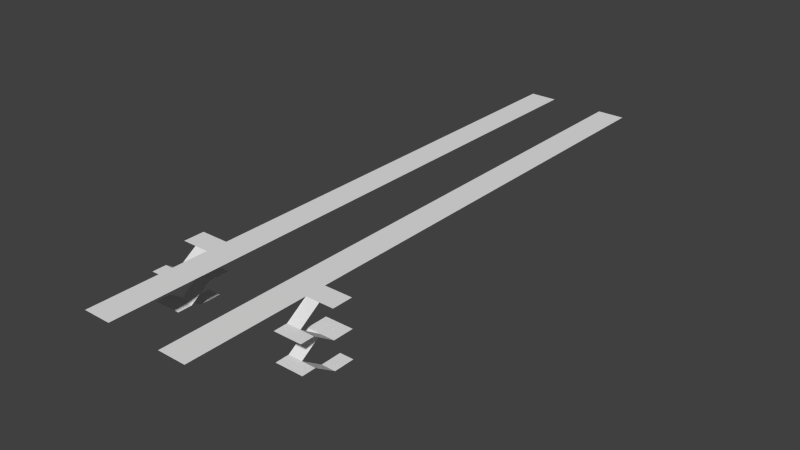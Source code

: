 # Source: wst.blend  (saved by Blender 2.62.0; exported with 4.5.12 LTS)
import bpy
from mathutils import Matrix  # noqa: F401  (used for matrix-valued properties, if any)

bpy.ops.wm.read_factory_settings(use_empty=True)
scene = bpy.context.scene
scene.name = 'Scene'

# ---- collections
col_collection_1 = bpy.data.collections.new('Collection 1'); scene.collection.children.link(col_collection_1)

# ---- world
world_world = bpy.data.worlds.new('World'); scene.world = world_world
world_world.color = (0.05088, 0.05088, 0.05088)
world_world.use_sun_shadow = False
world_world.sun_shadow_jitter_overblur = 0.0
world_world.cycles.sampling_method = 'MANUAL'
world_world.cycles.sample_map_resolution = 256

# ---- meshes
me_plane_004 = bpy.data.meshes.new('Plane.004')
me_plane_004.from_pydata([(-1.0, 1.0, 0.0), (-1.0, -2.0, -2.0), (1.0, -2.0, -2.0), (1.0, 1.0, 0.0), (1.0, -4.0, -2.0), (-1.0, -4.0, -2.0), (3.0, -4.0, -2.0), (3.0, -2.0, -2.0), (3.0, 1.0, -4.0), (1.0, 1.0, -4.0), (1.0, 4.0, -4.0), (3.0, 4.0, -4.0), (-1.0, 4.0, -4.0), (-1.0, 1.0, -4.0), (-1.0, -2.0, -6.0), (1.0, -2.0, -6.0), (1.0, -4.0, -6.0), (-1.0, -4.0, -6.0), (3.0, -4.0, -6.0), (3.0, -2.0, -6.0), (3.0, 1.0, -8.0), (1.0, 1.0, -8.0), (1.0, 4.0, -8.0), (3.0, 4.0, -8.0), (1.0, 1.0, 0.0), (-1.0, 1.0, 0.0), (-1.0, 4.0, 0.0), (1.0, 4.0, 0.0), (3.0, 4.0, 0.0), (3.0, 1.0, 0.0)], [], [(0, 3, 2, 1), (1, 2, 4, 5), (4, 2, 7, 6), (7, 2, 9, 8), (8, 9, 10, 11), (10, 9, 13, 12), (13, 9, 15, 14), (14, 15, 16, 17), (16, 15, 19, 18), (19, 15, 21, 20), (20, 21, 22, 23), (3, 0, 25, 24), (24, 25, 26, 27), (24, 27, 28, 29)])
me_plane_004.use_remesh_preserve_volume = False
me_plane_004.use_remesh_preserve_attributes = False
me_plane_004.use_mirror_vertex_groups = False
me_plane_004.update()
me_plane_006 = bpy.data.meshes.new('Plane.006')
me_plane_006.from_pydata([(0.0, 85.0, 0.0), (0.0, 0.0, 0.0), (4.0, 0.0, 0.0), (4.0, 85.0, 0.0)], [], [(0, 3, 2, 1)])
me_plane_006.use_remesh_preserve_volume = False
me_plane_006.use_remesh_preserve_attributes = False
me_plane_006.use_mirror_vertex_groups = False
me_plane_006.update()
me_plane_003 = bpy.data.meshes.new('Plane.003')
me_plane_003.from_pydata([(1.0, 1.0, 0.0), (1.0, -2.0, -2.0), (-1.0, -2.0, -2.0), (-1.0, 1.0, 0.0), (-1.0, -4.0, -2.0), (1.0, -4.0, -2.0), (-3.0, -4.0, -2.0), (-3.0, -2.0, -2.0), (-3.0, 1.0, -4.0), (-1.0, 1.0, -4.0), (-1.0, 4.0, -4.0), (-3.0, 4.0, -4.0), (1.0, 4.0, -4.0), (1.0, 1.0, -4.0), (1.0, -2.0, -6.0), (-1.0, -2.0, -6.0), (-1.0, -4.0, -6.0), (1.0, -4.0, -6.0), (-3.0, -4.0, -6.0), (-3.0, -2.0, -6.0), (-3.0, 1.0, -8.0), (-1.0, 1.0, -8.0), (-1.0, 4.0, -8.0), (-3.0, 4.0, -8.0), (-1.0, 1.0, 0.0), (1.0, 1.0, 0.0), (1.0, 4.0, 0.0), (-1.0, 4.0, 0.0), (-3.0, 4.0, 0.0), (-3.0, 1.0, 0.0)], [], [(0, 3, 2, 1), (1, 2, 4, 5), (4, 2, 7, 6), (7, 2, 9, 8), (8, 9, 10, 11), (10, 9, 13, 12), (13, 9, 15, 14), (14, 15, 16, 17), (16, 15, 19, 18), (19, 15, 21, 20), (20, 21, 22, 23), (3, 0, 25, 24), (24, 25, 26, 27), (24, 27, 28, 29)])
me_plane_003.use_remesh_preserve_volume = False
me_plane_003.use_remesh_preserve_attributes = False
me_plane_003.use_mirror_vertex_groups = False
me_plane_003.update()
me_plane = bpy.data.meshes.new('Plane')
me_plane.from_pydata([(0.0, 85.0, 0.0), (-5.96e-08, 0.0, 0.0), (-4.0, 0.0, 0.0), (-4.0, 85.0, 0.0)], [], [(0, 3, 2, 1)])
me_plane.use_remesh_preserve_volume = False
me_plane.use_remesh_preserve_attributes = False
me_plane.use_mirror_vertex_groups = False
me_plane.update()

# ---- objects
ob_stairs_1_main = bpy.data.objects.new('stairs.1-main', me_plane_004)
ob_platform_1 = bpy.data.objects.new('platform.1', me_plane_006)
ob_stairs_2_main = bpy.data.objects.new('stairs.2-main', me_plane_003)
ob_platform_2 = bpy.data.objects.new('platform.2', me_plane)

# ---- transforms, parenting, visibility, modifiers, constraints
ob_stairs_1_main.location = (9.0, -31.0, 8.0)
ob_stairs_1_main.lineart.crease_threshold = 0.0
ob_platform_1.location = (4.0, -47.0, 8.0)
ob_platform_1.lineart.crease_threshold = 0.0
ob_stairs_2_main.location = (-9.0, -31.0, 8.0)
ob_stairs_2_main.lineart.crease_threshold = 0.0
ob_platform_2.location = (-4.0, -47.0, 8.0)
ob_platform_2.lineart.crease_threshold = 0.0

# ---- collection membership
col_collection_1.objects.link(ob_stairs_1_main)
col_collection_1.objects.link(ob_platform_1)
col_collection_1.objects.link(ob_stairs_2_main)
col_collection_1.objects.link(ob_platform_2)

# ---- scene / render settings (as saved in the file)
scene.frame_start = 1; scene.frame_end = 250; scene.frame_set(1)
scene.render.engine = 'BLENDER_EEVEE_NEXT'
scene.render.image_settings.color_mode = 'RGB'
scene.render.image_settings.compression = 90
scene.render.resolution_percentage = 50
scene.render.dither_intensity = 0.0
scene.render.bake_margin = 2
scene.render.bake_bias = 0.0
scene.cycles.use_denoising = False
scene.cycles.samples = 10
scene.cycles.sampling_pattern = 'TABULATED_SOBOL'
scene.cycles.light_sampling_threshold = 0.0
scene.cycles.use_adaptive_sampling = False
scene.cycles.use_light_tree = False
scene.cycles.blur_glossy = 0.0
scene.cycles.volume_bounces = 1
scene.cycles.pixel_filter_type = 'GAUSSIAN'
scene.cycles.sample_clamp_indirect = 0.0
scene.view_settings.view_transform = 'Standard'
bpy.context.view_layer.update()

# ---- added for rendering (the .blend has no active camera and no usable light): camera, sun
cam_auto = bpy.data.cameras.new('AutoCamera')
cam_auto.lens = 50.0
cam_auto.sensor_width = 36.0
cam_auto.clip_end = 1440.03
ob_auto_camera = bpy.data.objects.new('AutoCamera', cam_auto)
scene.collection.objects.link(ob_auto_camera)
ob_auto_camera.location = (82.0534, -102.964, 69.6427)
ob_auto_camera.rotation_euler = (1.09748, -7.21219e-08, 0.694738)
scene.camera = ob_auto_camera
light_auto_sun = bpy.data.lights.new('AutoSun', 'SUN')
light_auto_sun.energy = 3.0
light_auto_sun.angle = 0.0523599
ob_auto_sun = bpy.data.objects.new('AutoSun', light_auto_sun)
scene.collection.objects.link(ob_auto_sun)
ob_auto_sun.rotation_euler = (0.872665, 0.174533, 0.523599)
bpy.context.view_layer.update()
